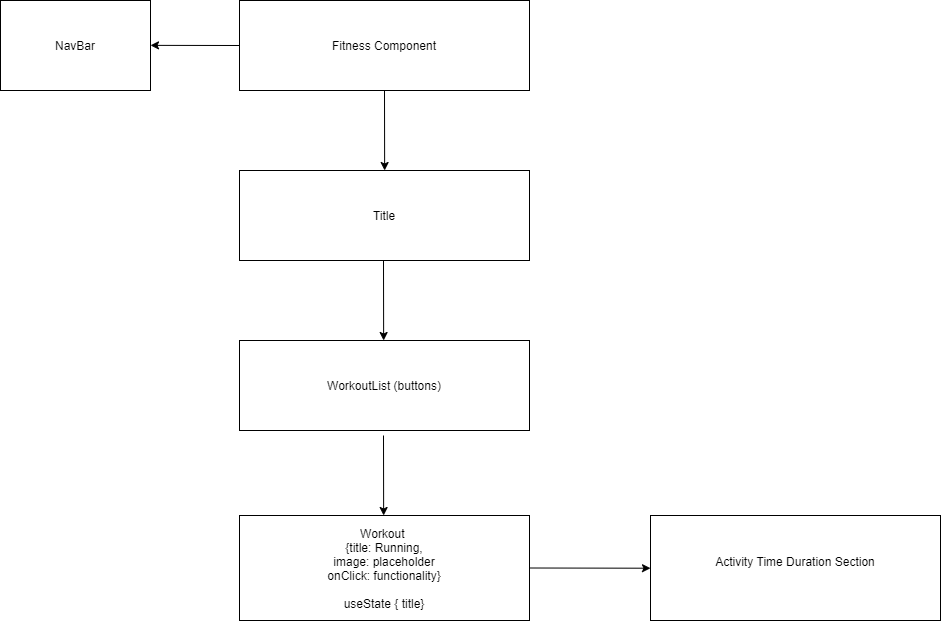

The diagram above was exported from draw.io. Its source (the exported page's mxGraphModel, read from the mxfile embedded in the PNG):
<mxGraphModel dx="943" dy="548" grid="1" gridSize="10" guides="1" tooltips="1" connect="1" arrows="1" fold="1" page="1" pageScale="1" pageWidth="827" pageHeight="1169" math="0" shadow="0">
  <root>
    <mxCell id="0" />
    <mxCell id="1" parent="0" />
    <mxCell id="3" style="edgeStyle=none;html=1;exitX=0;exitY=0.5;exitDx=0;exitDy=0;" edge="1" parent="1" source="2">
      <mxGeometry relative="1" as="geometry">
        <mxPoint x="180" y="114.85714285714278" as="targetPoint" />
      </mxGeometry>
    </mxCell>
    <mxCell id="7" style="edgeStyle=none;html=1;exitX=0.5;exitY=1;exitDx=0;exitDy=0;" edge="1" parent="1" source="2">
      <mxGeometry relative="1" as="geometry">
        <mxPoint x="414.1428571428571" y="240" as="targetPoint" />
      </mxGeometry>
    </mxCell>
    <mxCell id="2" value="Fitness Component" style="rounded=0;whiteSpace=wrap;html=1;" vertex="1" parent="1">
      <mxGeometry x="269" y="70" width="290" height="90" as="geometry" />
    </mxCell>
    <mxCell id="4" value="NavBar" style="rounded=0;whiteSpace=wrap;html=1;" vertex="1" parent="1">
      <mxGeometry x="30" y="70" width="150" height="90" as="geometry" />
    </mxCell>
    <mxCell id="8" value="Title" style="rounded=0;whiteSpace=wrap;html=1;" vertex="1" parent="1">
      <mxGeometry x="269" y="240" width="290" height="90" as="geometry" />
    </mxCell>
    <mxCell id="9" value="WorkoutList (buttons)" style="rounded=0;whiteSpace=wrap;html=1;" vertex="1" parent="1">
      <mxGeometry x="269" y="410" width="290" height="90" as="geometry" />
    </mxCell>
    <mxCell id="10" style="edgeStyle=none;html=1;exitX=0.5;exitY=1;exitDx=0;exitDy=0;" edge="1" parent="1">
      <mxGeometry relative="1" as="geometry">
        <mxPoint x="413.1428571428571" y="410" as="targetPoint" />
        <mxPoint x="413" y="330" as="sourcePoint" />
      </mxGeometry>
    </mxCell>
    <mxCell id="11" style="edgeStyle=none;html=1;exitX=0.5;exitY=1;exitDx=0;exitDy=0;" edge="1" parent="1">
      <mxGeometry relative="1" as="geometry">
        <mxPoint x="413.1428571428571" y="585" as="targetPoint" />
        <mxPoint x="413" y="505" as="sourcePoint" />
      </mxGeometry>
    </mxCell>
    <mxCell id="13" style="edgeStyle=none;html=1;exitX=1;exitY=0.5;exitDx=0;exitDy=0;" edge="1" parent="1" source="12">
      <mxGeometry relative="1" as="geometry">
        <mxPoint x="680" y="637.7142857142856" as="targetPoint" />
      </mxGeometry>
    </mxCell>
    <mxCell id="12" value="Workout&amp;nbsp;&lt;br&gt;{title: Running,&lt;br&gt;image: placeholder&lt;br&gt;onClick: functionality}&lt;br&gt;&lt;br&gt;useState { title}" style="rounded=0;whiteSpace=wrap;html=1;" vertex="1" parent="1">
      <mxGeometry x="269" y="585" width="290" height="105" as="geometry" />
    </mxCell>
    <mxCell id="15" value="Activity Time Duration Section&lt;br&gt;&lt;br&gt;" style="rounded=0;whiteSpace=wrap;html=1;" vertex="1" parent="1">
      <mxGeometry x="680" y="585" width="290" height="105" as="geometry" />
    </mxCell>
  </root>
</mxGraphModel>